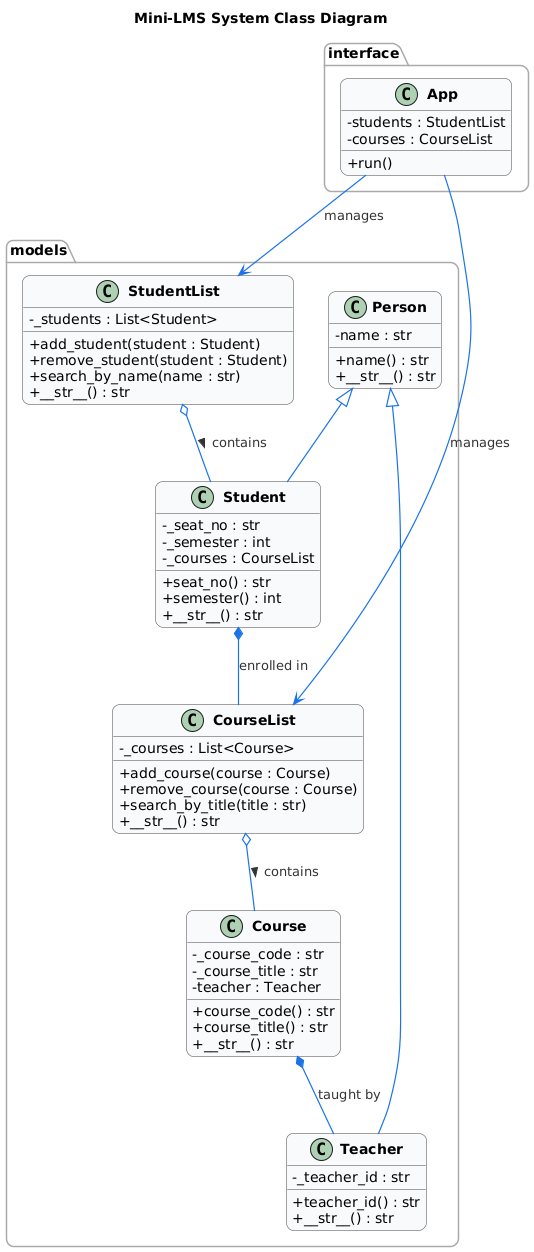

The diagram above was rendered by PlantUML. Its source (embedded in the PNG):
@startuml
title **Mini-LMS System Class Diagram**

' =======================
'  STYLE DEFINITIONS
' =======================
skinparam classAttributeIconSize 0
skinparam classFontStyle bold
skinparam classFontSize 14
skinparam shadowing false
skinparam roundcorner 15
skinparam ArrowColor #1A73E8
skinparam ArrowThickness 1.2
skinparam ArrowFontColor #333333
skinparam classBackgroundColor #F9FAFB
skinparam classBorderColor #444444
skinparam packageTitleFontColor #1A73E8
skinparam packageTitleFontStyle bold
skinparam packageBorderColor #AAAAAA
skinparam packageBackgroundColor #FFFFFF

' =======================
'  PACKAGES
' =======================
package "models" {
    
    class Person {
        - name : str
        + name() : str
        + __str__() : str
    }

    class Teacher {
        - _teacher_id : str
        + teacher_id() : str
        + __str__() : str
    }

    class Student {
        - _seat_no : str
        - _semester : int
        - _courses : CourseList
        + seat_no() : str
        + semester() : int
        + __str__() : str
    }

    class Course {
        - _course_code : str
        - _course_title : str
        - teacher : Teacher
        + course_code() : str
        + course_title() : str
        + __str__() : str
    }

    class CourseList {
        - _courses : List<Course>
        + add_course(course : Course)
        + remove_course(course : Course)
        + search_by_title(title : str)
        + __str__() : str
    }

    class StudentList {
        - _students : List<Student>
        + add_student(student : Student)
        + remove_student(student : Student)
        + search_by_name(name : str)
        + __str__() : str
    }
}

package "interface" {
    class App {
        - students : StudentList
        - courses : CourseList
        + run()
    }
}

' =======================
'  RELATIONSHIPS
' =======================

Person <|-- Teacher
Person <|-- Student

Course *-- Teacher : taught by
Student *-- CourseList : enrolled in
CourseList o-- Course : contains >
StudentList o-- Student : contains >

App --> StudentList : manages
App --> CourseList : manages
@enduml